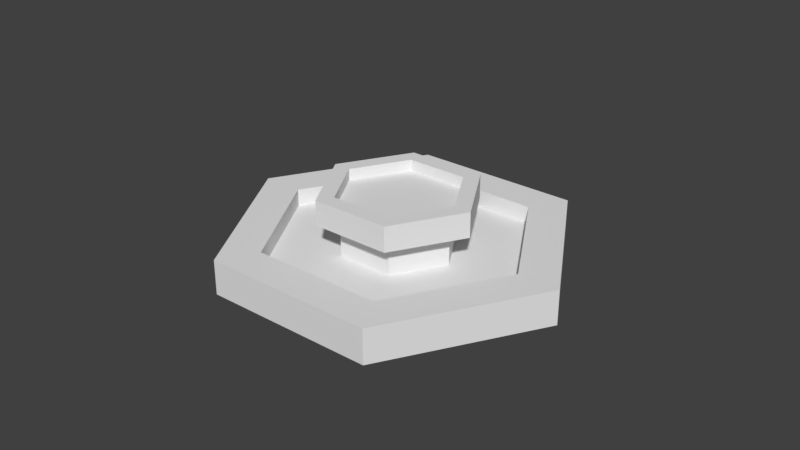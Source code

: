 # Source: School.blend  (saved by Blender 2.78.0; exported with 4.5.12 LTS)
import bpy
from mathutils import Matrix  # noqa: F401  (used for matrix-valued properties, if any)

bpy.ops.wm.read_factory_settings(use_empty=True)
scene = bpy.context.scene
scene.name = 'Scene'

# ---- collections
col_collection_1 = bpy.data.collections.new('Collection 1'); scene.collection.children.link(col_collection_1)

# ---- world
world_world = bpy.data.worlds.new('World'); scene.world = world_world
world_world.color = (0.05088, 0.05088, 0.05088)
world_world.use_sun_shadow = False
world_world.sun_shadow_jitter_overblur = 0.0
world_world.cycles.sampling_method = 'MANUAL'

# ---- meshes
me_cylinder_001 = bpy.data.meshes.new('Cylinder.001')
me_cylinder_001.from_pydata([(-0.05488, 3.032, -0.35), (-0.05488, 3.032, 0.25), (2.543, 1.532, -0.35), (2.543, 1.532, 0.25), (2.543, -1.468, -0.35), (2.543, -1.468, 0.25), (-0.05488, -2.968, -0.35), (-0.05488, -2.968, 0.25), (-2.653, -1.468, -0.35), (-2.653, -1.468, 0.25), (-2.653, 1.532, -0.35), (-2.653, 1.532, 0.25), (1.913, 1.168, 0.25), (-0.05488, 2.304, 0.25), (1.913, -1.105, 0.25), (-0.05488, -2.241, 0.25), (-2.023, -1.105, 0.25), (-2.023, 1.168, 0.25), (1.913, 1.168, -0.05004), (-0.05488, 2.304, -0.05004), (1.913, -1.105, -0.05004), (-0.05488, -2.241, -0.05004), (-2.023, -1.105, -0.05004), (-2.023, 1.168, -0.05004), (0.8046, 0.5277, -0.05004), (-0.05501, 1.024, -0.05004), (0.8047, -0.4646, -0.05004), (-0.05475, -0.9606, -0.05004), (-0.9143, -0.4644, -0.05004), (-0.9144, 0.528, -0.05004), (0.8046, 0.5277, 0.55), (-0.05501, 1.024, 0.55), (0.8047, -0.4646, 0.55), (-0.05475, -0.9606, 0.55), (-0.9143, -0.4644, 0.55), (-0.9144, 0.528, 0.55), (1.137, 0.7197, 0.55), (-0.05506, 1.408, 0.55), (1.137, -0.6566, 0.55), (-0.05471, -1.345, 0.55), (-1.247, -0.6563, 0.55), (-1.247, 0.72, 0.55), (0.8757, 0.5688, 0.9852), (-0.05502, 1.106, 0.9852), (0.8759, -0.5057, 0.9852), (-0.05474, -1.043, 0.9852), (-0.9855, -0.5054, 0.9852), (-0.9856, 0.5691, 0.9852), (1.137, 0.7197, 0.9852), (-0.05506, 1.408, 0.9852), (1.137, -0.6566, 0.9852), (-0.05471, -1.345, 0.9852), (-1.247, -0.6563, 0.9852), (-1.247, 0.72, 0.9852), (0.4202, 0.3059, 0.7852), (-0.05495, 0.5802, 0.7852), (0.4203, -0.2426, 0.7852), (-0.05481, -0.5168, 0.7852), (-0.5299, -0.2425, 0.7852), (-0.53, 0.306, 0.7852), (0.8757, 0.5688, 0.7852), (-0.05502, 1.106, 0.7852), (0.8759, -0.5057, 0.7852), (-0.05474, -1.043, 0.7852), (-0.9855, -0.5054, 0.7852), (-0.9856, 0.5691, 0.7852)], [], [(0, 1, 3, 2), (2, 3, 5, 4), (4, 5, 7, 6), (6, 7, 9, 8), (1, 11, 17, 13), (8, 9, 11, 10), (10, 11, 1, 0), (0, 2, 4, 6, 8, 10), (17, 16, 22, 23), (9, 7, 15, 16), (5, 3, 12, 14), (11, 9, 16, 17), (3, 1, 13, 12), (7, 5, 14, 15), (15, 14, 20, 21), (12, 13, 19, 18), (13, 17, 23, 19), (16, 15, 21, 22), (14, 12, 18, 20), (29, 28, 34, 35), (19, 25, 24, 18), (23, 29, 25, 19), (22, 28, 29, 23), (21, 27, 28, 22), (20, 26, 27, 21), (18, 24, 26, 20), (32, 30, 36, 38), (27, 26, 32, 33), (24, 25, 31, 30), (25, 29, 35, 31), (28, 27, 33, 34), (26, 24, 30, 32), (36, 37, 49, 48), (35, 34, 40, 41), (33, 32, 38, 39), (30, 31, 37, 36), (31, 35, 41, 37), (34, 33, 39, 40), (43, 47, 65, 61), (37, 41, 53, 49), (40, 39, 51, 52), (38, 36, 48, 50), (41, 40, 52, 53), (39, 38, 50, 51), (43, 42, 48, 49), (42, 44, 50, 48), (44, 45, 51, 50), (45, 46, 52, 51), (46, 47, 53, 52), (47, 43, 49, 53), (54, 55, 59, 58, 57, 56), (46, 45, 63, 64), (44, 42, 60, 62), (47, 46, 64, 65), (45, 44, 62, 63), (42, 43, 61, 60), (55, 54, 60, 61), (54, 56, 62, 60), (56, 57, 63, 62), (57, 58, 64, 63), (58, 59, 65, 64), (59, 55, 61, 65)])
_uv = me_cylinder_001.uv_layers.new(name='UVMap')
_uv.uv.foreach_set('vector', [0.6301, 0.1349, 0.6301, 0.3169, 0.5291, 0.3169, 0.5291, 0.1349, 0.5291, 0.1349, 0.5291, 0.3169, 0.4262, 0.3169, 0.4262, 0.1349, 0.4262, 0.1349, 0.4262, 0.3169, 0.3233, 0.3169, 0.3233, 0.1349, 0.3233, 0.1349, 0.3233, 0.3169, 0.2223, 0.3169, 0.2223, 0.1349, 0.02356, 0.3169, 0.1229, 0.3169, 0.1229, 0.4069, 0.02411, 0.4069, 0.2223, 0.1349, 0.2223, 0.3169, 0.1229, 0.3169, 0.1229, 0.1349, 0.1229, 0.1349, 0.1229, 0.3169, 0.02356, 0.3169, 0.02356, 0.1349, 0.516, 0.604, 0.516, 0.8675, 0.2878, 0.9992, 0.05966, 0.8675, 0.05966, 0.604, 0.2878, 0.4722, 0.1229, 0.4069, 0.2217, 0.4069, 0.2217, 0.451, 0.1229, 0.451, 0.2223, 0.3169, 0.3233, 0.3169, 0.3227, 0.4069, 0.2217, 0.4069, 0.4262, 0.3169, 0.5291, 0.3169, 0.5297, 0.4069, 0.4262, 0.4069, 0.1229, 0.3169, 0.2223, 0.3169, 0.2217, 0.4069, 0.1229, 0.4069, 0.5291, 0.3169, 0.6301, 0.3169, 0.6307, 0.4069, 0.5297, 0.4069, 0.3233, 0.3169, 0.4262, 0.3169, 0.4262, 0.4069, 0.3227, 0.4069, 0.3227, 0.4069, 0.4262, 0.4069, 0.4262, 0.451, 0.3227, 0.451, 0.5297, 0.4069, 0.6307, 0.4069, 0.6307, 0.451, 0.5297, 0.451, 0.02411, 0.4069, 0.1229, 0.4069, 0.1229, 0.451, 0.02411, 0.451, 0.2217, 0.4069, 0.3227, 0.4069, 0.3227, 0.451, 0.2217, 0.451, 0.4262, 0.4069, 0.5297, 0.4069, 0.5297, 0.451, 0.4262, 0.451, 0.7011, 0.3052, 0.7549, 0.3052, 0.7549, 0.4067, 0.7011, 0.4067, 0.9954, 0.8071, 0.8919, 0.8071, 0.8399, 0.717, 0.8916, 0.6274, 0.8916, 0.9868, 0.8399, 0.8972, 0.8919, 0.8071, 0.9954, 0.8071, 0.6841, 0.9868, 0.7359, 0.8972, 0.8399, 0.8972, 0.8916, 0.9868, 0.5803, 0.8071, 0.6839, 0.8071, 0.7359, 0.8972, 0.6841, 0.9868, 0.6841, 0.6274, 0.7359, 0.717, 0.6839, 0.8071, 0.5803, 0.8071, 0.8916, 0.6274, 0.8399, 0.717, 0.7359, 0.717, 0.6841, 0.6274, 0.8702, 0.4067, 0.9293, 0.4067, 0.9285, 0.441, 0.8702, 0.441, 0.8112, 0.3052, 0.8702, 0.3052, 0.8702, 0.4067, 0.8112, 0.4067, 0.9293, 0.3052, 0.9855, 0.3052, 0.9855, 0.4067, 0.9293, 0.4067, 0.6472, 0.3052, 0.7011, 0.3052, 0.7011, 0.4067, 0.6472, 0.4067, 0.7549, 0.3052, 0.8112, 0.3052, 0.8112, 0.4067, 0.7549, 0.4067, 0.8702, 0.3052, 0.9293, 0.3052, 0.9293, 0.4067, 0.8702, 0.4067, 0.9285, 0.441, 0.9848, 0.441, 0.9848, 0.5147, 0.9285, 0.5147, 0.7011, 0.4067, 0.7549, 0.4067, 0.7556, 0.441, 0.7011, 0.441, 0.8112, 0.4067, 0.8702, 0.4067, 0.8702, 0.441, 0.8119, 0.441, 0.9293, 0.4067, 0.9855, 0.4067, 0.9848, 0.441, 0.9285, 0.441, 0.6472, 0.4067, 0.7011, 0.4067, 0.7011, 0.441, 0.6466, 0.441, 0.7549, 0.4067, 0.8112, 0.4067, 0.8119, 0.441, 0.7556, 0.441, 0.6471, 0.5688, 0.7011, 0.5688, 0.7011, 0.5958, 0.6471, 0.5958, 0.6466, 0.441, 0.7011, 0.441, 0.7011, 0.5147, 0.6466, 0.5147, 0.7556, 0.441, 0.8119, 0.441, 0.8119, 0.5147, 0.7556, 0.5147, 0.8702, 0.441, 0.9285, 0.441, 0.9285, 0.5147, 0.8702, 0.5147, 0.7011, 0.441, 0.7556, 0.441, 0.7556, 0.5147, 0.7011, 0.5147, 0.8119, 0.441, 0.8702, 0.441, 0.8702, 0.5147, 0.8119, 0.5147, 0.9853, 0.5688, 0.9291, 0.5688, 0.9285, 0.5147, 0.9848, 0.5147, 0.9291, 0.5688, 0.8702, 0.5688, 0.8702, 0.5147, 0.9285, 0.5147, 0.8702, 0.5688, 0.8114, 0.5688, 0.8119, 0.5147, 0.8702, 0.5147, 0.8114, 0.5688, 0.7551, 0.5688, 0.7556, 0.5147, 0.8119, 0.5147, 0.7551, 0.5688, 0.7011, 0.5688, 0.7011, 0.5147, 0.7556, 0.5147, 0.7011, 0.5688, 0.6471, 0.5688, 0.6466, 0.5147, 0.7011, 0.5147, 0.8115, 0.7648, 0.8355, 0.8065, 0.8115, 0.8482, 0.7633, 0.8482, 0.7392, 0.8065, 0.7633, 0.7648, 0.7551, 0.5688, 0.8114, 0.5688, 0.8114, 0.5958, 0.7551, 0.5958, 0.8702, 0.5688, 0.9291, 0.5688, 0.9291, 0.5958, 0.8702, 0.5958, 0.7011, 0.5688, 0.7551, 0.5688, 0.7551, 0.5958, 0.7011, 0.5958, 0.8114, 0.5688, 0.8702, 0.5688, 0.8702, 0.5958, 0.8114, 0.5958, 0.9291, 0.5688, 0.9853, 0.5688, 0.9853, 0.5958, 0.9291, 0.5958, 0.8355, 0.8065, 0.8115, 0.7648, 0.8346, 0.7248, 0.8817, 0.8065, 0.8115, 0.7648, 0.7633, 0.7648, 0.7402, 0.7248, 0.8346, 0.7248, 0.7633, 0.7648, 0.7392, 0.8065, 0.693, 0.8065, 0.7402, 0.7248, 0.7392, 0.8065, 0.7633, 0.8482, 0.7402, 0.8882, 0.693, 0.8065, 0.7633, 0.8482, 0.8115, 0.8482, 0.8346, 0.8882, 0.7402, 0.8882, 0.8115, 0.8482, 0.8355, 0.8065, 0.8817, 0.8065, 0.8346, 0.8882])
me_cylinder_001.use_remesh_preserve_volume = False
me_cylinder_001.use_remesh_preserve_attributes = False
me_cylinder_001.use_mirror_vertex_groups = False
me_cylinder_001.update()

# ---- objects
ob_fountain = bpy.data.objects.new('fountain', me_cylinder_001)

# ---- transforms, parenting, visibility, modifiers, constraints
ob_fountain.location = (0.0, 0.0, 0.3)
ob_fountain.rotation_euler = (0.0, 0.0, 0.5236)
ob_fountain.lineart.crease_threshold = 0.0

# ---- collection membership
col_collection_1.objects.link(ob_fountain)

# ---- scene / render settings (as saved in the file)
scene.frame_start = 1; scene.frame_end = 250; scene.frame_set(0)
scene.render.engine = 'BLENDER_EEVEE_NEXT'
scene.render.resolution_percentage = 50
scene.render.dither_intensity = 0.0
scene.cycles.use_denoising = False
scene.cycles.samples = 128
scene.cycles.sampling_pattern = 'TABULATED_SOBOL'
scene.cycles.light_sampling_threshold = 0.0
scene.cycles.use_adaptive_sampling = False
scene.cycles.use_light_tree = False
scene.cycles.blur_glossy = 0.0
scene.cycles.sample_clamp_indirect = 0.0
scene.view_settings.view_transform = 'Standard'
bpy.context.view_layer.update()

# ---- added for rendering (the .blend has no active camera and no usable light): camera, sun
cam_auto = bpy.data.cameras.new('AutoCamera')
cam_auto.lens = 50.0
cam_auto.sensor_width = 36.0
cam_auto.clip_end = 1000.0
ob_auto_camera = bpy.data.objects.new('AutoCamera', cam_auto)
scene.collection.objects.link(ob_auto_camera)
ob_auto_camera.location = (10.0204, -12.1006, 8.68462)
ob_auto_camera.rotation_euler = (1.09748, -7.21219e-08, 0.694738)
scene.camera = ob_auto_camera
light_auto_sun = bpy.data.lights.new('AutoSun', 'SUN')
light_auto_sun.energy = 3.0
light_auto_sun.angle = 0.0523599
ob_auto_sun = bpy.data.objects.new('AutoSun', light_auto_sun)
scene.collection.objects.link(ob_auto_sun)
ob_auto_sun.rotation_euler = (0.872665, 0.174533, 0.523599)
bpy.context.view_layer.update()
